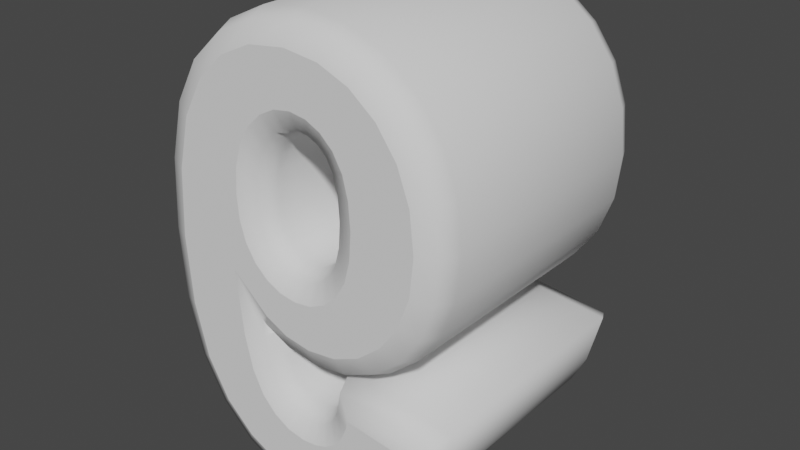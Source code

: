 # Source: 9.blend  (saved by Blender 3.3.6; exported with 4.5.12 LTS)
import bpy
from mathutils import Matrix  # noqa: F401  (used for matrix-valued properties, if any)

bpy.ops.wm.read_factory_settings(use_empty=True)
scene = bpy.context.scene
scene.name = 'Scene'

# ---- collections
col_collection = bpy.data.collections.new('Collection'); scene.collection.children.link(col_collection)

# ---- world
world_world = bpy.data.worlds.new('World'); scene.world = world_world
world_world.use_nodes = True; world_world.node_tree.nodes.clear()
_N = world_world.node_tree.nodes; _L = world_world.node_tree.links
n0 = _N.new('ShaderNodeOutputWorld'); n0.name = 'World Output'; n0.location = (300, 300)
n1 = _N.new('ShaderNodeBackground'); n1.name = 'Background'; n1.location = (10, 300)
n1.inputs[0].default_value = (0.05088, 0.05088, 0.05088, 1.0)
_L.new(n1.outputs[0], n0.inputs[0])
n0.is_active_output = True
world_world.color = (0.05088, 0.05088, 0.05088)
world_world.use_sun_shadow = False
world_world.sun_shadow_jitter_overblur = 0.0

# ---- meshes
me_text_001 = bpy.data.meshes.new('Text.001')
me_text_001.from_pydata([(-0.1095, -0.2121, 0.17), (-0.1289, -0.1899, 0.17), (-0.1433, -0.1609, 0.17), (-0.1499, -0.1352, 0.17), (-0.07771, -0.1272, 0.17), (-0.07584, -0.1365, 0.17), (-0.06903, -0.1526, 0.17), (-0.059, -0.1655, 0.17), (-0.04612, -0.1747, 0.17), (-0.03105, -0.1801, 0.17), (-0.01386, -0.1819, 0.17), (0.007906, -0.1784, 0.17), (0.02755, -0.1678, 0.17), (0.04457, -0.1504, 0.17), (0.05798, -0.1233, 0.17), (0.06725, -0.08382, 0.17), (0.07567, -0.006573, 0.17), (0.03125, -0.04622, 0.17), (0.003842, -0.05894, 0.17), (-0.02745, -0.06321, 0.17), (-0.0622, -0.05853, 0.17), (-0.09355, -0.04451, 0.17), (-0.1218, -0.02093, 0.17), (-0.1441, 0.01029, 0.17), (-0.1574, 0.04735, 0.17), (-0.162, 0.09068, 0.17), (-0.1572, 0.1358, 0.17), (-0.143, 0.1742, 0.17), (-0.1196, 0.2063, 0.17), (-0.0889, 0.2304, 0.17), (-0.05311, 0.2449, 0.17), (-0.01186, 0.2497, 0.17), (0.03302, 0.2436, 0.17), (0.07185, 0.2253, 0.17), (0.1051, 0.1947, 0.17), (0.1307, 0.1496, 0.17), (0.1464, 0.08729, 0.17), (0.1518, 0.007508, 0.17), (0.1462, -0.07379, 0.17), (0.1299, -0.1375, 0.17), (0.1031, -0.1839, 0.17), (0.06813, -0.2155, 0.17), (0.0268, -0.2345, 0.17), (-0.0215, -0.2409, 0.17), (-0.05584, -0.2376, 0.17), (-0.08513, -0.228, 0.17), (0.04318, 0.01224, 0.17), (0.05518, 0.03143, 0.17), (0.06216, 0.0551, 0.17), (0.06441, 0.08286, 0.17), (0.06189, 0.1133, 0.17), (0.05413, 0.1395, 0.17), (0.04092, 0.1611, 0.17), (0.02399, 0.1772, 0.17), (0.004873, 0.1871, 0.17), (-0.0161, 0.1905, 0.17), (-0.03582, 0.1877, 0.17), (-0.05329, 0.1794, 0.17), (-0.06824, 0.1657, 0.17), (-0.07945, 0.1462, 0.17), (-0.08587, 0.1211, 0.17), (-0.08793, 0.09067, 0.17), (-0.08569, 0.0596, 0.17), (-0.07873, 0.03367, 0.17), (-0.06666, 0.01323, 0.17), (-0.05066, -0.001383, 0.17), (-0.03202, -0.01024, 0.17), (-0.01108, -0.01317, 0.17), (0.00924, -0.01034, 0.17), (0.02745, -0.001804, 0.17), (-0.1095, -0.2121, -0.17), (-0.1289, -0.1899, -0.17), (-0.1433, -0.1609, -0.17), (-0.1499, -0.1352, -0.17), (-0.07771, -0.1272, -0.17), (-0.07584, -0.1365, -0.17), (-0.06903, -0.1526, -0.17), (-0.059, -0.1655, -0.17), (-0.04612, -0.1747, -0.17), (-0.03105, -0.1801, -0.17), (-0.01386, -0.1819, -0.17), (0.007906, -0.1784, -0.17), (0.02755, -0.1678, -0.17), (0.04457, -0.1504, -0.17), (0.05798, -0.1233, -0.17), (0.06725, -0.08382, -0.17), (0.07567, -0.006573, -0.17), (0.03125, -0.04622, -0.17), (0.003842, -0.05894, -0.17), (-0.02745, -0.06321, -0.17), (-0.0622, -0.05853, -0.17), (-0.09355, -0.04451, -0.17), (-0.1218, -0.02093, -0.17), (-0.1441, 0.01029, -0.17), (-0.1574, 0.04735, -0.17), (-0.162, 0.09068, -0.17), (-0.1572, 0.1358, -0.17), (-0.143, 0.1742, -0.17), (-0.1196, 0.2063, -0.17), (-0.0889, 0.2304, -0.17), (-0.05311, 0.2449, -0.17), (-0.01186, 0.2497, -0.17), (0.03302, 0.2436, -0.17), (0.07185, 0.2253, -0.17), (0.1051, 0.1947, -0.17), (0.1307, 0.1496, -0.17), (0.1464, 0.08729, -0.17), (0.1518, 0.007508, -0.17), (0.1462, -0.07379, -0.17), (0.1299, -0.1375, -0.17), (0.1031, -0.1839, -0.17), (0.06813, -0.2155, -0.17), (0.0268, -0.2345, -0.17), (-0.0215, -0.2409, -0.17), (-0.05584, -0.2376, -0.17), (-0.08513, -0.228, -0.17), (0.04318, 0.01224, -0.17), (0.05518, 0.03143, -0.17), (0.06216, 0.0551, -0.17), (0.06441, 0.08286, -0.17), (0.06189, 0.1133, -0.17), (0.05413, 0.1395, -0.17), (0.04092, 0.1611, -0.17), (0.02399, 0.1772, -0.17), (0.004873, 0.1871, -0.17), (-0.0161, 0.1905, -0.17), (-0.03582, 0.1877, -0.17), (-0.05329, 0.1794, -0.17), (-0.06824, 0.1657, -0.17), (-0.07945, 0.1462, -0.17), (-0.08587, 0.1211, -0.17), (-0.08793, 0.09067, -0.17), (-0.08569, 0.0596, -0.17), (-0.07873, 0.03367, -0.17), (-0.06666, 0.01323, -0.17), (-0.05066, -0.001383, -0.17), (-0.03202, -0.01024, -0.17), (-0.01108, -0.01317, -0.17), (0.00924, -0.01034, -0.17), (0.02745, -0.001804, -0.17), (-0.1095, -0.2121, -0.17), (-0.1235, -0.2283, -0.1612), (-0.1293, -0.235, -0.14), (-0.1293, -0.235, 0.14), (-0.1235, -0.2283, 0.1612), (-0.1095, -0.2121, 0.17), (-0.1289, -0.1899, -0.17), (-0.1467, -0.2018, -0.1612), (-0.1541, -0.2067, -0.14), (-0.1541, -0.2067, 0.14), (-0.1467, -0.2018, 0.1612), (-0.1289, -0.1899, 0.17), (-0.1433, -0.1609, -0.17), (-0.1633, -0.1684, -0.1612), (-0.1716, -0.1714, -0.14), (-0.1716, -0.1714, 0.14), (-0.1633, -0.1684, 0.1612), (-0.1433, -0.1609, 0.17), (-0.1499, -0.1352, -0.17), (-0.1765, -0.1168, -0.1612), (-0.1875, -0.1091, -0.14), (-0.1875, -0.1091, 0.14), (-0.1765, -0.1168, 0.1612), (-0.1499, -0.1352, 0.17), (-0.07771, -0.1272, -0.17), (-0.06076, -0.104, -0.1612), (-0.05374, -0.09438, -0.14), (-0.05374, -0.09438, 0.14), (-0.06076, -0.104, 0.1612), (-0.07771, -0.1272, 0.17), (-0.07584, -0.1365, -0.17), (-0.05547, -0.1302, -0.1612), (-0.04703, -0.1276, -0.14), (-0.04703, -0.1276, 0.14), (-0.05547, -0.1302, 0.1612), (-0.07584, -0.1365, 0.17), (-0.06903, -0.1526, -0.17), (-0.05057, -0.1418, -0.1612), (-0.04293, -0.1373, -0.14), (-0.04293, -0.1373, 0.14), (-0.05057, -0.1418, 0.1612), (-0.06903, -0.1526, 0.17), (-0.059, -0.1655, -0.17), (-0.04414, -0.15, -0.1612), (-0.03798, -0.1436, -0.14), (-0.03798, -0.1436, 0.14), (-0.04414, -0.15, 0.1612), (-0.059, -0.1655, 0.17), (-0.04612, -0.1747, -0.17), (-0.03616, -0.1558, -0.1612), (-0.03203, -0.1479, -0.14), (-0.03203, -0.1479, 0.14), (-0.03616, -0.1558, 0.1612), (-0.04612, -0.1747, 0.17), (-0.03105, -0.1801, -0.17), (-0.0263, -0.1593, -0.1612), (-0.02433, -0.1507, -0.14), (-0.02433, -0.1507, 0.14), (-0.0263, -0.1593, 0.1612), (-0.03105, -0.1801, 0.17), (-0.01386, -0.1819, -0.17), (-0.01447, -0.1605, -0.1612), (-0.01472, -0.1517, -0.14), (-0.01472, -0.1517, 0.14), (-0.01447, -0.1605, 0.1612), (-0.01386, -0.1819, 0.17), (0.007906, -0.1784, -0.17), (0.0009797, -0.158, -0.1612), (-0.001889, -0.1496, -0.14), (-0.001889, -0.1496, 0.14), (0.0009797, -0.158, 0.1612), (0.007906, -0.1784, 0.17), (0.02755, -0.1678, -0.17), (0.01464, -0.1507, -0.1612), (0.009292, -0.1436, -0.14), (0.009292, -0.1436, 0.14), (0.01464, -0.1507, 0.1612), (0.02755, -0.1678, 0.17), (0.04457, -0.1504, -0.17), (0.02705, -0.138, -0.1612), (0.01979, -0.1328, -0.14), (0.01979, -0.1328, 0.14), (0.02705, -0.138, 0.1612), (0.04457, -0.1504, 0.17), (0.05798, -0.1233, -0.17), (0.03789, -0.116, -0.1612), (0.02956, -0.1131, -0.14), (0.02956, -0.1131, 0.14), (0.03789, -0.116, 0.1612), (0.05798, -0.1233, 0.17), (0.06725, -0.08382, -0.17), (0.0463, -0.08023, -0.1612), (0.03762, -0.07875, -0.14), (0.03762, -0.07875, 0.14), (0.0463, -0.08023, 0.1612), (0.06725, -0.08382, 0.17), (0.07567, -0.006573, -0.17), (0.0486, -0.05917, -0.1612), (0.03738, -0.08096, -0.14), (0.03738, -0.08096, 0.14), (0.0486, -0.05917, 0.1612), (0.07567, -0.006573, 0.17), (0.03125, -0.04622, -0.17), (0.04303, -0.06414, -0.1612), (0.04791, -0.07156, -0.14), (0.04791, -0.07156, 0.14), (0.04303, -0.06414, 0.1612), (0.03125, -0.04622, 0.17), (0.003842, -0.05894, -0.17), (0.009876, -0.07953, -0.1612), (0.01238, -0.08805, -0.14), (0.01238, -0.08805, 0.14), (0.009876, -0.07953, 0.1612), (0.003842, -0.05894, 0.17), (-0.02745, -0.06321, -0.17), (-0.02744, -0.08462, -0.1612), (-0.02743, -0.09349, -0.14), (-0.02743, -0.09349, 0.14), (-0.02744, -0.08462, 0.1612), (-0.02745, -0.06321, 0.17), (-0.0622, -0.05853, -0.17), (-0.06807, -0.07914, -0.1612), (-0.0705, -0.08768, -0.14), (-0.0705, -0.08768, 0.14), (-0.06807, -0.07914, 0.1612), (-0.0622, -0.05853, 0.17), (-0.09355, -0.04451, -0.17), (-0.1049, -0.06268, -0.1612), (-0.1096, -0.0702, -0.14), (-0.1096, -0.0702, 0.14), (-0.1049, -0.06268, 0.1612), (-0.09355, -0.04451, 0.17), (-0.1218, -0.02093, -0.17), (-0.1375, -0.03547, -0.1612), (-0.144, -0.04149, -0.14), (-0.144, -0.04149, 0.14), (-0.1375, -0.03547, 0.1612), (-0.1218, -0.02093, 0.17), (-0.1441, 0.01029, -0.17), (-0.163, 0.0003542, -0.1612), (-0.1709, -0.003762, -0.14), (-0.1709, -0.003762, 0.14), (-0.163, 0.0003542, 0.1612), (-0.1441, 0.01029, 0.17), (-0.1574, 0.04735, -0.17), (-0.1783, 0.04258, -0.1612), (-0.1869, 0.0406, -0.14), (-0.1869, 0.0406, 0.14), (-0.1783, 0.04258, 0.1612), (-0.1574, 0.04735, 0.17), (-0.162, 0.09068, -0.17), (-0.1833, 0.0907, -0.1612), (-0.1921, 0.09071, -0.14), (-0.1921, 0.09071, 0.14), (-0.1833, 0.0907, 0.1612), (-0.162, 0.09068, 0.17), (-0.1572, 0.1358, -0.17), (-0.178, 0.1407, -0.1612), (-0.1866, 0.1427, -0.14), (-0.1866, 0.1427, 0.14), (-0.178, 0.1407, 0.1612), (-0.1572, 0.1358, 0.17), (-0.143, 0.1742, -0.17), (-0.1619, 0.1843, -0.1612), (-0.1697, 0.1885, -0.14), (-0.1697, 0.1885, 0.14), (-0.1619, 0.1843, 0.1612), (-0.143, 0.1742, 0.17), (-0.1196, 0.2063, -0.17), (-0.135, 0.2211, -0.1612), (-0.1414, 0.2273, -0.14), (-0.1414, 0.2273, 0.14), (-0.135, 0.2211, 0.1612), (-0.1196, 0.2063, 0.17), (-0.0889, 0.2304, -0.17), (-0.09965, 0.2489, -0.1612), (-0.1041, 0.2566, -0.14), (-0.1041, 0.2566, 0.14), (-0.09965, 0.2489, 0.1612), (-0.0889, 0.2304, 0.17), (-0.05311, 0.2449, -0.17), (-0.05842, 0.2656, -0.1612), (-0.06062, 0.2742, -0.14), (-0.06062, 0.2742, 0.14), (-0.05842, 0.2656, 0.1612), (-0.05311, 0.2449, 0.17), (-0.01186, 0.2497, -0.17), (-0.01166, 0.2711, -0.1612), (-0.01157, 0.28, -0.14), (-0.01157, 0.28, 0.14), (-0.01166, 0.2711, 0.1612), (-0.01186, 0.2497, 0.17), (0.03302, 0.2436, -0.17), (0.03912, 0.2641, -0.1612), (0.04165, 0.2727, -0.14), (0.04165, 0.2727, 0.14), (0.03912, 0.2641, 0.1612), (0.03302, 0.2436, 0.17), (0.07185, 0.2253, -0.17), (0.08382, 0.2431, -0.1612), (0.08878, 0.2505, -0.14), (0.08878, 0.2505, 0.14), (0.08382, 0.2431, 0.1612), (0.07185, 0.2253, 0.17), (0.1051, 0.1947, -0.17), (0.1219, 0.2081, -0.1612), (0.1289, 0.2136, -0.14), (0.1289, 0.2136, 0.14), (0.1219, 0.2081, 0.1612), (0.1051, 0.1947, 0.17), (0.1307, 0.1496, -0.17), (0.1506, 0.1576, -0.1612), (0.1588, 0.1609, -0.14), (0.1588, 0.1609, 0.14), (0.1506, 0.1576, 0.1612), (0.1307, 0.1496, 0.17), (0.1464, 0.08729, -0.17), (0.1675, 0.09061, -0.1612), (0.1762, 0.09199, -0.14), (0.1762, 0.09199, 0.14), (0.1675, 0.09061, 0.1612), (0.1464, 0.08729, 0.17), (0.1518, 0.007508, -0.17), (0.173, 0.007492, -0.1612), (0.1818, 0.007486, -0.14), (0.1818, 0.007486, 0.14), (0.173, 0.007492, 0.1612), (0.1518, 0.007508, 0.17), (0.1462, -0.07379, -0.17), (0.1673, -0.07718, -0.1612), (0.176, -0.07858, -0.14), (0.176, -0.07858, 0.14), (0.1673, -0.07718, 0.1612), (0.1462, -0.07379, 0.17), (0.1299, -0.1375, -0.17), (0.1497, -0.1456, -0.1612), (0.1579, -0.1489, -0.14), (0.1579, -0.1489, 0.14), (0.1497, -0.1456, 0.1612), (0.1299, -0.1375, 0.17), (0.1031, -0.1839, -0.17), (0.1198, -0.1974, -0.1612), (0.1267, -0.203, -0.14), (0.1267, -0.203, 0.14), (0.1198, -0.1974, 0.1612), (0.1031, -0.1839, 0.17), (0.06813, -0.2155, -0.17), (0.07994, -0.2334, -0.1612), (0.08484, -0.2409, -0.14), (0.08484, -0.2409, 0.14), (0.07994, -0.2334, 0.1612), (0.06813, -0.2155, 0.17), (0.0268, -0.2345, -0.17), (0.03275, -0.2551, -0.1612), (0.03521, -0.2636, -0.14), (0.03521, -0.2636, 0.14), (0.03275, -0.2551, 0.1612), (0.0268, -0.2345, 0.17), (-0.0215, -0.2409, -0.17), (-0.0211, -0.2622, -0.1612), (-0.02093, -0.2711, -0.14), (-0.02093, -0.2711, 0.14), (-0.0211, -0.2622, 0.1612), (-0.0215, -0.2409, 0.17), (-0.05584, -0.2376, -0.17), (-0.06021, -0.2585, -0.1612), (-0.06202, -0.2672, -0.14), (-0.06202, -0.2672, 0.14), (-0.06021, -0.2585, 0.1612), (-0.05584, -0.2376, 0.17), (-0.08513, -0.228, -0.17), (-0.09439, -0.2473, -0.1612), (-0.09823, -0.2553, -0.14), (-0.09823, -0.2553, 0.14), (-0.09439, -0.2473, 0.1612), (-0.08513, -0.228, 0.17), (0.04318, 0.01224, -0.17), (0.0268, 0.02605, -0.1612), (0.02001, 0.03177, -0.14), (0.02001, 0.03177, 0.14), (0.0268, 0.02605, 0.1612), (0.04318, 0.01224, 0.17), (0.05518, 0.03143, -0.17), (0.03565, 0.04022, -0.1612), (0.02756, 0.04386, -0.14), (0.02756, 0.04386, 0.14), (0.03565, 0.04022, 0.1612), (0.05518, 0.03143, 0.17), (0.06216, 0.0551, -0.17), (0.0412, 0.059, -0.1612), (0.03251, 0.06062, -0.14), (0.03251, 0.06062, 0.14), (0.0412, 0.059, 0.1612), (0.06216, 0.0551, 0.17), (0.06441, 0.08286, -0.17), (0.04313, 0.08284, -0.1612), (0.03431, 0.08283, -0.14), (0.03431, 0.08283, 0.14), (0.04313, 0.08284, 0.1612), (0.06441, 0.08286, 0.17), (0.06189, 0.1133, -0.17), (0.04093, 0.1094, -0.1612), (0.03225, 0.1077, -0.14), (0.03225, 0.1077, 0.14), (0.04093, 0.1094, 0.1612), (0.06189, 0.1133, 0.17), (0.05413, 0.1395, -0.17), (0.03458, 0.1308, -0.1612), (0.02648, 0.1272, -0.14), (0.02648, 0.1272, 0.14), (0.03458, 0.1308, 0.1612), (0.05413, 0.1395, 0.17), (0.04092, 0.1611, -0.17), (0.02428, 0.1477, -0.1612), (0.01738, 0.1421, -0.14), (0.01738, 0.1421, 0.14), (0.02428, 0.1477, 0.1612), (0.04092, 0.1611, 0.17), (0.02399, 0.1772, -0.17), (0.01155, 0.1598, -0.1612), (0.0064, 0.1525, -0.14), (0.0064, 0.1525, 0.14), (0.01155, 0.1598, 0.1612), (0.02399, 0.1772, 0.17), (0.004873, 0.1871, -0.17), (-0.001848, 0.1667, -0.1612), (-0.004632, 0.1583, -0.14), (-0.004632, 0.1583, 0.14), (-0.001848, 0.1667, 0.1612), (0.004873, 0.1871, 0.17), (-0.0161, 0.1905, -0.17), (-0.0163, 0.169, -0.1612), (-0.01639, 0.1601, -0.14), (-0.01639, 0.1601, 0.14), (-0.0163, 0.169, 0.1612), (-0.0161, 0.1905, 0.17), (-0.03582, 0.1877, -0.17), (-0.02967, 0.1672, -0.1612), (-0.02712, 0.1586, -0.14), (-0.02712, 0.1586, 0.14), (-0.02967, 0.1672, 0.1612), (-0.03582, 0.1877, 0.17), (-0.05329, 0.1794, -0.17), (-0.0413, 0.1616, -0.1612), (-0.03634, 0.1543, -0.14), (-0.03634, 0.1543, 0.14), (-0.0413, 0.1616, 0.1612), (-0.05329, 0.1794, 0.17), (-0.06824, 0.1657, -0.17), (-0.05149, 0.1523, -0.1612), (-0.04455, 0.1467, -0.14), (-0.04455, 0.1467, 0.14), (-0.05149, 0.1523, 0.1612), (-0.06824, 0.1657, 0.17), (-0.07945, 0.1462, -0.17), (-0.05962, 0.1382, -0.1612), (-0.0514, 0.1348, -0.14), (-0.0514, 0.1348, 0.14), (-0.05962, 0.1382, 0.1612), (-0.07945, 0.1462, 0.17), (-0.08587, 0.1211, -0.17), (-0.06484, 0.1178, -0.1612), (-0.05612, 0.1164, -0.14), (-0.05612, 0.1164, 0.14), (-0.06484, 0.1178, 0.1612), (-0.08587, 0.1211, 0.17), (-0.08793, 0.09067, -0.17), (-0.06667, 0.09072, -0.1612), (-0.05786, 0.09074, -0.14), (-0.05786, 0.09074, 0.14), (-0.06667, 0.09072, 0.1612), (-0.08793, 0.09067, 0.17), (-0.08569, 0.0596, -0.17), (-0.06468, 0.06315, -0.1612), (-0.05597, 0.06462, -0.14), (-0.05597, 0.06462, 0.14), (-0.06468, 0.06315, 0.1612), (-0.08569, 0.0596, 0.17), (-0.07873, 0.03367, -0.17), (-0.05899, 0.04196, -0.1612), (-0.05081, 0.0454, -0.14), (-0.05081, 0.0454, 0.14), (-0.05899, 0.04196, 0.1612), (-0.07873, 0.03367, 0.17), (-0.06666, 0.01323, -0.17), (-0.05001, 0.02675, -0.1612), (-0.04311, 0.03235, -0.14), (-0.04311, 0.03235, 0.14), (-0.05001, 0.02675, 0.1612), (-0.06666, 0.01323, 0.17), (-0.05066, -0.001383, -0.17), (-0.0387, 0.01642, -0.1612), (-0.03374, 0.02379, -0.14), (-0.03374, 0.02379, 0.14), (-0.0387, 0.01642, 0.1612), (-0.05066, -0.001383, 0.17), (-0.03202, -0.01024, -0.17), (-0.02586, 0.01032, -0.1612), (-0.02331, 0.01883, -0.14), (-0.02331, 0.01883, 0.14), (-0.02586, 0.01032, 0.1612), (-0.03202, -0.01024, 0.17), (-0.01108, -0.01317, -0.17), (-0.01108, 0.008253, -0.1612), (-0.01107, 0.01712, -0.14), (-0.01107, 0.01712, 0.14), (-0.01108, 0.008253, 0.1612), (-0.01108, -0.01317, 0.17), (0.00924, -0.01034, -0.17), (0.00314, 0.01023, -0.1612), (0.0006139, 0.01875, -0.14), (0.0006139, 0.01875, 0.14), (0.00314, 0.01023, 0.1612), (0.00924, -0.01034, 0.17), (0.02745, -0.001804, -0.17), (0.01563, 0.01609, -0.1612), (0.01074, 0.0235, -0.14), (0.01074, 0.0235, 0.14), (0.01563, 0.01609, 0.1612), (0.02745, -0.001804, 0.17)], [], [(30, 32, 31), (29, 32, 30), (29, 33, 32), (28, 33, 29), (28, 34, 33), (27, 55, 28), (55, 34, 28), (55, 54, 34), (54, 35, 34), (27, 56, 55), (27, 57, 56), (53, 35, 54), (27, 58, 57), (52, 35, 53), (26, 58, 27), (26, 59, 58), (51, 35, 52), (51, 36, 35), (26, 60, 59), (50, 36, 51), (25, 60, 26), (25, 61, 60), (49, 36, 50), (24, 61, 25), (24, 62, 61), (49, 37, 36), (48, 37, 49), (24, 63, 62), (47, 37, 48), (23, 63, 24), (23, 64, 63), (46, 37, 47), (23, 65, 64), (69, 37, 46), (22, 65, 23), (69, 16, 37), (16, 38, 37), (22, 66, 65), (68, 16, 69), (68, 17, 16), (15, 38, 16), (22, 67, 66), (67, 17, 68), (22, 17, 67), (21, 17, 22), (20, 17, 21), (20, 18, 17), (19, 18, 20), (15, 39, 38), (14, 39, 15), (13, 39, 14), (3, 5, 4), (2, 5, 3), (2, 6, 5), (13, 40, 39), (12, 40, 13), (2, 7, 6), (1, 7, 2), (1, 8, 7), (11, 40, 12), (1, 9, 8), (10, 40, 11), (1, 10, 9), (1, 40, 10), (1, 41, 40), (0, 41, 1), (45, 41, 0), (45, 42, 41), (44, 42, 45), (44, 43, 42), (100, 101, 102), (99, 100, 102), (99, 102, 103), (98, 99, 103), (98, 103, 104), (97, 98, 125), (125, 98, 104), (125, 104, 124), (124, 104, 105), (97, 125, 126), (97, 126, 127), (123, 124, 105), (97, 127, 128), (122, 123, 105), (96, 97, 128), (96, 128, 129), (121, 122, 105), (121, 105, 106), (96, 129, 130), (120, 121, 106), (95, 96, 130), (95, 130, 131), (119, 120, 106), (94, 95, 131), (94, 131, 132), (119, 106, 107), (118, 119, 107), (94, 132, 133), (117, 118, 107), (93, 94, 133), (93, 133, 134), (116, 117, 107), (93, 134, 135), (139, 116, 107), (92, 93, 135), (139, 107, 86), (86, 107, 108), (92, 135, 136), (138, 139, 86), (138, 86, 87), (85, 86, 108), (92, 136, 137), (137, 138, 87), (92, 137, 87), (91, 92, 87), (90, 91, 87), (90, 87, 88), (89, 90, 88), (85, 108, 109), (84, 85, 109), (83, 84, 109), (73, 74, 75), (72, 73, 75), (72, 75, 76), (83, 109, 110), (82, 83, 110), (72, 76, 77), (71, 72, 77), (71, 77, 78), (81, 82, 110), (71, 78, 79), (80, 81, 110), (71, 79, 80), (71, 80, 110), (71, 110, 111), (70, 71, 111), (115, 70, 111), (115, 111, 112), (114, 115, 112), (114, 112, 113), (141, 147, 146, 140), (142, 148, 147, 141), (143, 149, 148, 142), (144, 150, 149, 143), (145, 151, 150, 144), (147, 153, 152, 146), (148, 154, 153, 147), (149, 155, 154, 148), (150, 156, 155, 149), (151, 157, 156, 150), (153, 159, 158, 152), (154, 160, 159, 153), (155, 161, 160, 154), (156, 162, 161, 155), (157, 163, 162, 156), (159, 165, 164, 158), (160, 166, 165, 159), (161, 167, 166, 160), (162, 168, 167, 161), (163, 169, 168, 162), (165, 171, 170, 164), (166, 172, 171, 165), (167, 173, 172, 166), (168, 174, 173, 167), (169, 175, 174, 168), (171, 177, 176, 170), (172, 178, 177, 171), (173, 179, 178, 172), (174, 180, 179, 173), (175, 181, 180, 174), (177, 183, 182, 176), (178, 184, 183, 177), (179, 185, 184, 178), (180, 186, 185, 179), (181, 187, 186, 180), (183, 189, 188, 182), (184, 190, 189, 183), (185, 191, 190, 184), (186, 192, 191, 185), (187, 193, 192, 186), (189, 195, 194, 188), (190, 196, 195, 189), (191, 197, 196, 190), (192, 198, 197, 191), (193, 199, 198, 192), (195, 201, 200, 194), (196, 202, 201, 195), (197, 203, 202, 196), (198, 204, 203, 197), (199, 205, 204, 198), (201, 207, 206, 200), (202, 208, 207, 201), (203, 209, 208, 202), (204, 210, 209, 203), (205, 211, 210, 204), (207, 213, 212, 206), (208, 214, 213, 207), (209, 215, 214, 208), (210, 216, 215, 209), (211, 217, 216, 210), (213, 219, 218, 212), (214, 220, 219, 213), (215, 221, 220, 214), (216, 222, 221, 215), (217, 223, 222, 216), (219, 225, 224, 218), (220, 226, 225, 219), (221, 227, 226, 220), (222, 228, 227, 221), (223, 229, 228, 222), (225, 231, 230, 224), (226, 232, 231, 225), (227, 233, 232, 226), (228, 234, 233, 227), (229, 235, 234, 228), (231, 237, 236, 230), (232, 238, 237, 231), (233, 239, 238, 232), (234, 240, 239, 233), (235, 241, 240, 234), (237, 243, 242, 236), (238, 244, 243, 237), (239, 245, 244, 238), (240, 246, 245, 239), (241, 247, 246, 240), (243, 249, 248, 242), (244, 250, 249, 243), (245, 251, 250, 244), (246, 252, 251, 245), (247, 253, 252, 246), (249, 255, 254, 248), (250, 256, 255, 249), (251, 257, 256, 250), (252, 258, 257, 251), (253, 259, 258, 252), (255, 261, 260, 254), (256, 262, 261, 255), (257, 263, 262, 256), (258, 264, 263, 257), (259, 265, 264, 258), (261, 267, 266, 260), (262, 268, 267, 261), (263, 269, 268, 262), (264, 270, 269, 263), (265, 271, 270, 264), (267, 273, 272, 266), (268, 274, 273, 267), (269, 275, 274, 268), (270, 276, 275, 269), (271, 277, 276, 270), (273, 279, 278, 272), (274, 280, 279, 273), (275, 281, 280, 274), (276, 282, 281, 275), (277, 283, 282, 276), (279, 285, 284, 278), (280, 286, 285, 279), (281, 287, 286, 280), (282, 288, 287, 281), (283, 289, 288, 282), (285, 291, 290, 284), (286, 292, 291, 285), (287, 293, 292, 286), (288, 294, 293, 287), (289, 295, 294, 288), (291, 297, 296, 290), (292, 298, 297, 291), (293, 299, 298, 292), (294, 300, 299, 293), (295, 301, 300, 294), (297, 303, 302, 296), (298, 304, 303, 297), (299, 305, 304, 298), (300, 306, 305, 299), (301, 307, 306, 300), (303, 309, 308, 302), (304, 310, 309, 303), (305, 311, 310, 304), (306, 312, 311, 305), (307, 313, 312, 306), (309, 315, 314, 308), (310, 316, 315, 309), (311, 317, 316, 310), (312, 318, 317, 311), (313, 319, 318, 312), (315, 321, 320, 314), (316, 322, 321, 315), (317, 323, 322, 316), (318, 324, 323, 317), (319, 325, 324, 318), (321, 327, 326, 320), (322, 328, 327, 321), (323, 329, 328, 322), (324, 330, 329, 323), (325, 331, 330, 324), (327, 333, 332, 326), (328, 334, 333, 327), (329, 335, 334, 328), (330, 336, 335, 329), (331, 337, 336, 330), (333, 339, 338, 332), (334, 340, 339, 333), (335, 341, 340, 334), (336, 342, 341, 335), (337, 343, 342, 336), (339, 345, 344, 338), (340, 346, 345, 339), (341, 347, 346, 340), (342, 348, 347, 341), (343, 349, 348, 342), (345, 351, 350, 344), (346, 352, 351, 345), (347, 353, 352, 346), (348, 354, 353, 347), (349, 355, 354, 348), (351, 357, 356, 350), (352, 358, 357, 351), (353, 359, 358, 352), (354, 360, 359, 353), (355, 361, 360, 354), (357, 363, 362, 356), (358, 364, 363, 357), (359, 365, 364, 358), (360, 366, 365, 359), (361, 367, 366, 360), (363, 369, 368, 362), (364, 370, 369, 363), (365, 371, 370, 364), (366, 372, 371, 365), (367, 373, 372, 366), (369, 375, 374, 368), (370, 376, 375, 369), (371, 377, 376, 370), (372, 378, 377, 371), (373, 379, 378, 372), (375, 381, 380, 374), (376, 382, 381, 375), (377, 383, 382, 376), (378, 384, 383, 377), (379, 385, 384, 378), (381, 387, 386, 380), (382, 388, 387, 381), (383, 389, 388, 382), (384, 390, 389, 383), (385, 391, 390, 384), (387, 393, 392, 386), (388, 394, 393, 387), (389, 395, 394, 388), (390, 396, 395, 389), (391, 397, 396, 390), (393, 399, 398, 392), (394, 400, 399, 393), (395, 401, 400, 394), (396, 402, 401, 395), (397, 403, 402, 396), (399, 405, 404, 398), (400, 406, 405, 399), (401, 407, 406, 400), (402, 408, 407, 401), (403, 409, 408, 402), (405, 411, 410, 404), (406, 412, 411, 405), (407, 413, 412, 406), (408, 414, 413, 407), (409, 415, 414, 408), (411, 141, 140, 410), (412, 142, 141, 411), (413, 143, 142, 412), (414, 144, 143, 413), (415, 145, 144, 414), (417, 423, 422, 416), (418, 424, 423, 417), (419, 425, 424, 418), (420, 426, 425, 419), (421, 427, 426, 420), (423, 429, 428, 422), (424, 430, 429, 423), (425, 431, 430, 424), (426, 432, 431, 425), (427, 433, 432, 426), (429, 435, 434, 428), (430, 436, 435, 429), (431, 437, 436, 430), (432, 438, 437, 431), (433, 439, 438, 432), (435, 441, 440, 434), (436, 442, 441, 435), (437, 443, 442, 436), (438, 444, 443, 437), (439, 445, 444, 438), (441, 447, 446, 440), (442, 448, 447, 441), (443, 449, 448, 442), (444, 450, 449, 443), (445, 451, 450, 444), (447, 453, 452, 446), (448, 454, 453, 447), (449, 455, 454, 448), (450, 456, 455, 449), (451, 457, 456, 450), (453, 459, 458, 452), (454, 460, 459, 453), (455, 461, 460, 454), (456, 462, 461, 455), (457, 463, 462, 456), (459, 465, 464, 458), (460, 466, 465, 459), (461, 467, 466, 460), (462, 468, 467, 461), (463, 469, 468, 462), (465, 471, 470, 464), (466, 472, 471, 465), (467, 473, 472, 466), (468, 474, 473, 467), (469, 475, 474, 468), (471, 477, 476, 470), (472, 478, 477, 471), (473, 479, 478, 472), (474, 480, 479, 473), (475, 481, 480, 474), (477, 483, 482, 476), (478, 484, 483, 477), (479, 485, 484, 478), (480, 486, 485, 479), (481, 487, 486, 480), (483, 489, 488, 482), (484, 490, 489, 483), (485, 491, 490, 484), (486, 492, 491, 485), (487, 493, 492, 486), (489, 495, 494, 488), (490, 496, 495, 489), (491, 497, 496, 490), (492, 498, 497, 491), (493, 499, 498, 492), (495, 501, 500, 494), (496, 502, 501, 495), (497, 503, 502, 496), (498, 504, 503, 497), (499, 505, 504, 498), (501, 507, 506, 500), (502, 508, 507, 501), (503, 509, 508, 502), (504, 510, 509, 503), (505, 511, 510, 504), (507, 513, 512, 506), (508, 514, 513, 507), (509, 515, 514, 508), (510, 516, 515, 509), (511, 517, 516, 510), (513, 519, 518, 512), (514, 520, 519, 513), (515, 521, 520, 514), (516, 522, 521, 515), (517, 523, 522, 516), (519, 525, 524, 518), (520, 526, 525, 519), (521, 527, 526, 520), (522, 528, 527, 521), (523, 529, 528, 522), (525, 531, 530, 524), (526, 532, 531, 525), (527, 533, 532, 526), (528, 534, 533, 527), (529, 535, 534, 528), (531, 537, 536, 530), (532, 538, 537, 531), (533, 539, 538, 532), (534, 540, 539, 533), (535, 541, 540, 534), (537, 543, 542, 536), (538, 544, 543, 537), (539, 545, 544, 538), (540, 546, 545, 539), (541, 547, 546, 540), (543, 549, 548, 542), (544, 550, 549, 543), (545, 551, 550, 544), (546, 552, 551, 545), (547, 553, 552, 546), (549, 555, 554, 548), (550, 556, 555, 549), (551, 557, 556, 550), (552, 558, 557, 551), (553, 559, 558, 552), (555, 417, 416, 554), (556, 418, 417, 555), (557, 419, 418, 556), (558, 420, 419, 557), (559, 421, 420, 558)])
me_text_001.polygons.foreach_set('use_smooth', [0, 0, 0, 0, 0, 0, 0, 0, 0, 0, 0, 0, 0, 0, 0, 0, 0, 0, 0, 0, 0, 0, 0, 0, 0, 0, 0, 0, 0, 0, 0, 0, 0, 0, 0, 0, 0, 0, 0, 0, 0, 0, 0, 0, 0, 0, 0, 0, 0, 0, 0, 0, 0, 0, 0, 0, 0, 0, 0, 0, 0, 0, 0, 0, 0, 0, 0, 0, 0, 0, 0, 0, 0, 0, 0, 0, 0, 0, 0, 0, 0, 0, 0, 0, 0, 0, 0, 0, 0, 0, 0, 0, 0, 0, 0, 0, 0, 0, 0, 0, 0, 0, 0, 0, 0, 0, 0, 0, 0, 0, 0, 0, 0, 0, 0, 0, 0, 0, 0, 0, 0, 0, 0, 0, 0, 0, 0, 0, 0, 0, 0, 0, 0, 0, 0, 0, 0, 0, 0, 0, 1, 1, 1, 1, 1, 1, 1, 1, 1, 1, 1, 1, 1, 1, 1, 1, 1, 1, 1, 1, 1, 1, 1, 1, 1, 1, 1, 1, 1, 1, 1, 1, 1, 1, 1, 1, 1, 1, 1, 1, 1, 1, 1, 1, 1, 1, 1, 1, 1, 1, 1, 1, 1, 1, 1, 1, 1, 1, 1, 1, 1, 1, 1, 1, 1, 1, 1, 1, 1, 1, 1, 1, 1, 1, 1, 1, 1, 1, 1, 1, 1, 1, 1, 1, 1, 1, 1, 1, 1, 1, 1, 1, 1, 1, 1, 1, 1, 1, 1, 1, 1, 1, 1, 1, 1, 1, 1, 1, 1, 1, 1, 1, 1, 1, 1, 1, 1, 1, 1, 1, 1, 1, 1, 1, 1, 1, 1, 1, 1, 1, 1, 1, 1, 1, 1, 1, 1, 1, 1, 1, 1, 1, 1, 1, 1, 1, 1, 1, 1, 1, 1, 1, 1, 1, 1, 1, 1, 1, 1, 1, 1, 1, 1, 1, 1, 1, 1, 1, 1, 1, 1, 1, 1, 1, 1, 1, 1, 1, 1, 1, 1, 1, 1, 1, 1, 1, 1, 1, 1, 1, 1, 1, 1, 1, 1, 1, 1, 1, 1, 1, 1, 1, 1, 1, 1, 1, 1, 1, 1, 1, 1, 1, 1, 1, 1, 1, 1, 1, 1, 1, 1, 1, 1, 1, 1, 1, 1, 1, 1, 1, 1, 1, 1, 1, 1, 1, 1, 1, 1, 1, 1, 1, 1, 1, 1, 1, 1, 1, 1, 1, 1, 1, 1, 1, 1, 1, 1, 1, 1, 1, 1, 1, 1, 1, 1, 1, 1, 1, 1, 1, 1, 1, 1, 1, 1, 1, 1, 1, 1, 1, 1, 1, 1, 1, 1, 1, 1, 1, 1, 1, 1, 1, 1, 1, 1, 1, 1, 1, 1, 1, 1, 1, 1, 1, 1, 1, 1, 1, 1, 1, 1, 1, 1, 1, 1, 1, 1, 1, 1, 1, 1, 1, 1, 1, 1, 1, 1, 1, 1, 1, 1, 1, 1, 1, 1, 1, 1, 1, 1, 1, 1, 1, 1, 1, 1, 1, 1, 1, 1, 1])
_uv = me_text_001.uv_layers.new(name='UVMap')
_uv.uv.foreach_set('vector', [0.4348, 0.0, 0.4638, 0.0, 0.4493, 0.0, 0.4203, 0.0, 0.4638, 0.0, 0.4348, 0.0, 0.4203, 0.0, 0.4783, 0.0, 0.4638, 0.0, 0.4058, 0.0, 0.4783, 0.0, 0.4203, 0.0, 0.4058, 0.0, 0.4928, 0.0, 0.4783, 0.0, 0.3913, 0.0, 0.7971, 0.0, 0.4058, 0.0, 0.7971, 0.0, 0.4928, 0.0, 0.4058, 0.0, 0.7971, 0.0, 0.7826, 0.0, 0.4928, 0.0, 0.7826, 0.0, 0.5072, 0.0, 0.4928, 0.0, 0.3913, 0.0, 0.8116, 0.0, 0.7971, 0.0, 0.3913, 0.0, 0.8261, 0.0, 0.8116, 0.0, 0.7681, 0.0, 0.5072, 0.0, 0.7826, 0.0, 0.3913, 0.0, 0.8406, 0.0, 0.8261, 0.0, 0.7536, 0.0, 0.5072, 0.0, 0.7681, 0.0, 0.3768, 0.0, 0.8406, 0.0, 0.3913, 0.0, 0.3768, 0.0, 0.8551, 0.0, 0.8406, 0.0, 0.7391, 0.0, 0.5072, 0.0, 0.7536, 0.0, 0.7391, 0.0, 0.5217, 0.0, 0.5072, 0.0, 0.3768, 0.0, 0.8696, 0.0, 0.8551, 0.0, 0.7246, 0.0, 0.5217, 0.0, 0.7391, 0.0, 0.3623, 0.0, 0.8696, 0.0, 0.3768, 0.0, 0.3623, 0.0, 0.8841, 0.0, 0.8696, 0.0, 0.7101, 0.0, 0.5217, 0.0, 0.7246, 0.0, 0.3478, 0.0, 0.8841, 0.0, 0.3623, 0.0, 0.3478, 0.0, 0.8986, 0.0, 0.8841, 0.0, 0.7101, 0.0, 0.5362, 0.0, 0.5217, 0.0, 0.6957, 0.0, 0.5362, 0.0, 0.7101, 0.0, 0.3478, 0.0, 0.913, 0.0, 0.8986, 0.0, 0.6812, 0.0, 0.5362, 0.0, 0.6957, 0.0, 0.3333, 0.0, 0.913, 0.0, 0.3478, 0.0, 0.3333, 0.0, 0.9275, 0.0, 0.913, 0.0, 0.6667, 0.0, 0.5362, 0.0, 0.6812, 0.0, 0.3333, 0.0, 0.942, 0.0, 0.9275, 0.0, 1.0, 0.0, 0.5362, 0.0, 0.6667, 0.0, 0.3188, 0.0, 0.942, 0.0, 0.3333, 0.0, 1.0, 0.0, 0.2319, 0.0, 0.5362, 0.0, 0.2319, 0.0, 0.5507, 0.0, 0.5362, 0.0, 0.3188, 0.0, 0.9565, 0.0, 0.942, 0.0, 0.9855, 0.0, 0.2319, 0.0, 1.0, 0.0, 0.9855, 0.0, 0.2464, 0.0, 0.2319, 0.0, 0.2174, 0.0, 0.5507, 0.0, 0.2319, 0.0, 0.3188, 0.0, 0.971, 0.0, 0.9565, 0.0, 0.971, 0.0, 0.2464, 0.0, 0.9855, 0.0, 0.3188, 0.0, 0.2464, 0.0, 0.971, 0.0, 0.3043, 0.0, 0.2464, 0.0, 0.3188, 0.0, 0.2899, 0.0, 0.2464, 0.0, 0.3043, 0.0, 0.2899, 0.0, 0.2609, 0.0, 0.2464, 0.0, 0.2754, 0.0, 0.2609, 0.0, 0.2899, 0.0, 0.2174, 0.0, 0.5652, 0.0, 0.5507, 0.0, 0.2029, 0.0, 0.5652, 0.0, 0.2174, 0.0, 0.1884, 0.0, 0.5652, 0.0, 0.2029, 0.0, 0.04348, 0.0, 0.07246, 0.0, 0.05797, 0.0, 0.02899, 0.0, 0.07246, 0.0, 0.04348, 0.0, 0.02899, 0.0, 0.08696, 0.0, 0.07246, 0.0, 0.1884, 0.0, 0.5797, 0.0, 0.5652, 0.0, 0.1739, 0.0, 0.5797, 0.0, 0.1884, 0.0, 0.02899, 0.0, 0.1014, 0.0, 0.08696, 0.0, 0.01449, 0.0, 0.1014, 0.0, 0.02899, 0.0, 0.01449, 0.0, 0.1159, 0.0, 0.1014, 0.0, 0.1594, 0.0, 0.5797, 0.0, 0.1739, 0.0, 0.01449, 0.0, 0.1304, 0.0, 0.1159, 0.0, 0.1449, 0.0, 0.5797, 0.0, 0.1594, 0.0, 0.01449, 0.0, 0.1449, 0.0, 0.1304, 0.0, 0.01449, 0.0, 0.5797, 0.0, 0.1449, 0.0, 0.01449, 0.0, 0.5942, 0.0, 0.5797, 0.0, 0.0, 0.0, 0.5942, 0.0, 0.01449, 0.0, 0.6522, 0.0, 0.5942, 0.0, 0.0, 0.0, 0.6522, 0.0, 0.6087, 0.0, 0.5942, 0.0, 0.6377, 0.0, 0.6087, 0.0, 0.6522, 0.0, 0.6377, 0.0, 0.6232, 0.0, 0.6087, 0.0, 0.4348, 0.0, 0.4493, 0.0, 0.4638, 0.0, 0.4203, 0.0, 0.4348, 0.0, 0.4638, 0.0, 0.4203, 0.0, 0.4638, 0.0, 0.4783, 0.0, 0.4058, 0.0, 0.4203, 0.0, 0.4783, 0.0, 0.4058, 0.0, 0.4783, 0.0, 0.4928, 0.0, 0.3913, 0.0, 0.4058, 0.0, 0.7971, 0.0, 0.7971, 0.0, 0.4058, 0.0, 0.4928, 0.0, 0.7971, 0.0, 0.4928, 0.0, 0.7826, 0.0, 0.7826, 0.0, 0.4928, 0.0, 0.5072, 0.0, 0.3913, 0.0, 0.7971, 0.0, 0.8116, 0.0, 0.3913, 0.0, 0.8116, 0.0, 0.8261, 0.0, 0.7681, 0.0, 0.7826, 0.0, 0.5072, 0.0, 0.3913, 0.0, 0.8261, 0.0, 0.8406, 0.0, 0.7536, 0.0, 0.7681, 0.0, 0.5072, 0.0, 0.3768, 0.0, 0.3913, 0.0, 0.8406, 0.0, 0.3768, 0.0, 0.8406, 0.0, 0.8551, 0.0, 0.7391, 0.0, 0.7536, 0.0, 0.5072, 0.0, 0.7391, 0.0, 0.5072, 0.0, 0.5217, 0.0, 0.3768, 0.0, 0.8551, 0.0, 0.8696, 0.0, 0.7246, 0.0, 0.7391, 0.0, 0.5217, 0.0, 0.3623, 0.0, 0.3768, 0.0, 0.8696, 0.0, 0.3623, 0.0, 0.8696, 0.0, 0.8841, 0.0, 0.7101, 0.0, 0.7246, 0.0, 0.5217, 0.0, 0.3478, 0.0, 0.3623, 0.0, 0.8841, 0.0, 0.3478, 0.0, 0.8841, 0.0, 0.8986, 0.0, 0.7101, 0.0, 0.5217, 0.0, 0.5362, 0.0, 0.6957, 0.0, 0.7101, 0.0, 0.5362, 0.0, 0.3478, 0.0, 0.8986, 0.0, 0.913, 0.0, 0.6812, 0.0, 0.6957, 0.0, 0.5362, 0.0, 0.3333, 0.0, 0.3478, 0.0, 0.913, 0.0, 0.3333, 0.0, 0.913, 0.0, 0.9275, 0.0, 0.6667, 0.0, 0.6812, 0.0, 0.5362, 0.0, 0.3333, 0.0, 0.9275, 0.0, 0.942, 0.0, 1.0, 0.0, 0.6667, 0.0, 0.5362, 0.0, 0.3188, 0.0, 0.3333, 0.0, 0.942, 0.0, 1.0, 0.0, 0.5362, 0.0, 0.2319, 0.0, 0.2319, 0.0, 0.5362, 0.0, 0.5507, 0.0, 0.3188, 0.0, 0.942, 0.0, 0.9565, 0.0, 0.9855, 0.0, 1.0, 0.0, 0.2319, 0.0, 0.9855, 0.0, 0.2319, 0.0, 0.2464, 0.0, 0.2174, 0.0, 0.2319, 0.0, 0.5507, 0.0, 0.3188, 0.0, 0.9565, 0.0, 0.971, 0.0, 0.971, 0.0, 0.9855, 0.0, 0.2464, 0.0, 0.3188, 0.0, 0.971, 0.0, 0.2464, 0.0, 0.3043, 0.0, 0.3188, 0.0, 0.2464, 0.0, 0.2899, 0.0, 0.3043, 0.0, 0.2464, 0.0, 0.2899, 0.0, 0.2464, 0.0, 0.2609, 0.0, 0.2754, 0.0, 0.2899, 0.0, 0.2609, 0.0, 0.2174, 0.0, 0.5507, 0.0, 0.5652, 0.0, 0.2029, 0.0, 0.2174, 0.0, 0.5652, 0.0, 0.1884, 0.0, 0.2029, 0.0, 0.5652, 0.0, 0.04348, 0.0, 0.05797, 0.0, 0.07246, 0.0, 0.02899, 0.0, 0.04348, 0.0, 0.07246, 0.0, 0.02899, 0.0, 0.07246, 0.0, 0.08696, 0.0, 0.1884, 0.0, 0.5652, 0.0, 0.5797, 0.0, 0.1739, 0.0, 0.1884, 0.0, 0.5797, 0.0, 0.02899, 0.0, 0.08696, 0.0, 0.1014, 0.0, 0.01449, 0.0, 0.02899, 0.0, 0.1014, 0.0, 0.01449, 0.0, 0.1014, 0.0, 0.1159, 0.0, 0.1594, 0.0, 0.1739, 0.0, 0.5797, 0.0, 0.01449, 0.0, 0.1159, 0.0, 0.1304, 0.0, 0.1449, 0.0, 0.1594, 0.0, 0.5797, 0.0, 0.01449, 0.0, 0.1304, 0.0, 0.1449, 0.0, 0.01449, 0.0, 0.1449, 0.0, 0.5797, 0.0, 0.01449, 0.0, 0.5797, 0.0, 0.5942, 0.0, 0.0, 0.0, 0.01449, 0.0, 0.5942, 0.0, 0.6522, 0.0, 0.0, 0.0, 0.5942, 0.0, 0.6522, 0.0, 0.5942, 0.0, 0.6087, 0.0, 0.6377, 0.0, 0.6522, 0.0, 0.6087, 0.0, 0.6377, 0.0, 0.6087, 0.0, 0.6232, 0.0, 0.0, 0.2, 0.02174, 0.2, 0.02174, 0.0, 0.0, 0.0, 0.0, 0.4, 0.02174, 0.4, 0.02174, 0.2, 0.0, 0.2, 0.0, 0.6, 0.02174, 0.6, 0.02174, 0.4, 0.0, 0.4, 0.0, 0.8, 0.02174, 0.8, 0.02174, 0.6, 0.0, 0.6, 0.0, 1.0, 0.02174, 1.0, 0.02174, 0.8, 0.0, 0.8, 0.02174, 0.2, 0.04348, 0.2, 0.04348, 0.0, 0.02174, 0.0, 0.02174, 0.4, 0.04348, 0.4, 0.04348, 0.2, 0.02174, 0.2, 0.02174, 0.6, 0.04348, 0.6, 0.04348, 0.4, 0.02174, 0.4, 0.02174, 0.8, 0.04348, 0.8, 0.04348, 0.6, 0.02174, 0.6, 0.02174, 1.0, 0.04348, 1.0, 0.04348, 0.8, 0.02174, 0.8, 0.04348, 0.2, 0.06522, 0.2, 0.06522, 0.0, 0.04348, 0.0, 0.04348, 0.4, 0.06522, 0.4, 0.06522, 0.2, 0.04348, 0.2, 0.04348, 0.6, 0.06522, 0.6, 0.06522, 0.4, 0.04348, 0.4, 0.04348, 0.8, 0.06522, 0.8, 0.06522, 0.6, 0.04348, 0.6, 0.04348, 1.0, 0.06522, 1.0, 0.06522, 0.8, 0.04348, 0.8, 0.06522, 0.2, 0.08696, 0.2, 0.08696, 0.0, 0.06522, 0.0, 0.06522, 0.4, 0.08696, 0.4, 0.08696, 0.2, 0.06522, 0.2, 0.06522, 0.6, 0.08696, 0.6, 0.08696, 0.4, 0.06522, 0.4, 0.06522, 0.8, 0.08696, 0.8, 0.08696, 0.6, 0.06522, 0.6, 0.06522, 1.0, 0.08696, 1.0, 0.08696, 0.8, 0.06522, 0.8, 0.08696, 0.2, 0.1087, 0.2, 0.1087, 0.0, 0.08696, 0.0, 0.08696, 0.4, 0.1087, 0.4, 0.1087, 0.2, 0.08696, 0.2, 0.08696, 0.6, 0.1087, 0.6, 0.1087, 0.4, 0.08696, 0.4, 0.08696, 0.8, 0.1087, 0.8, 0.1087, 0.6, 0.08696, 0.6, 0.08696, 1.0, 0.1087, 1.0, 0.1087, 0.8, 0.08696, 0.8, 0.1087, 0.2, 0.1304, 0.2, 0.1304, 0.0, 0.1087, 0.0, 0.1087, 0.4, 0.1304, 0.4, 0.1304, 0.2, 0.1087, 0.2, 0.1087, 0.6, 0.1304, 0.6, 0.1304, 0.4, 0.1087, 0.4, 0.1087, 0.8, 0.1304, 0.8, 0.1304, 0.6, 0.1087, 0.6, 0.1087, 1.0, 0.1304, 1.0, 0.1304, 0.8, 0.1087, 0.8, 0.1304, 0.2, 0.1522, 0.2, 0.1522, 0.0, 0.1304, 0.0, 0.1304, 0.4, 0.1522, 0.4, 0.1522, 0.2, 0.1304, 0.2, 0.1304, 0.6, 0.1522, 0.6, 0.1522, 0.4, 0.1304, 0.4, 0.1304, 0.8, 0.1522, 0.8, 0.1522, 0.6, 0.1304, 0.6, 0.1304, 1.0, 0.1522, 1.0, 0.1522, 0.8, 0.1304, 0.8, 0.1522, 0.2, 0.1739, 0.2, 0.1739, 0.0, 0.1522, 0.0, 0.1522, 0.4, 0.1739, 0.4, 0.1739, 0.2, 0.1522, 0.2, 0.1522, 0.6, 0.1739, 0.6, 0.1739, 0.4, 0.1522, 0.4, 0.1522, 0.8, 0.1739, 0.8, 0.1739, 0.6, 0.1522, 0.6, 0.1522, 1.0, 0.1739, 1.0, 0.1739, 0.8, 0.1522, 0.8, 0.1739, 0.2, 0.1957, 0.2, 0.1957, 0.0, 0.1739, 0.0, 0.1739, 0.4, 0.1957, 0.4, 0.1957, 0.2, 0.1739, 0.2, 0.1739, 0.6, 0.1957, 0.6, 0.1957, 0.4, 0.1739, 0.4, 0.1739, 0.8, 0.1957, 0.8, 0.1957, 0.6, 0.1739, 0.6, 0.1739, 1.0, 0.1957, 1.0, 0.1957, 0.8, 0.1739, 0.8, 0.1957, 0.2, 0.2174, 0.2, 0.2174, 0.0, 0.1957, 0.0, 0.1957, 0.4, 0.2174, 0.4, 0.2174, 0.2, 0.1957, 0.2, 0.1957, 0.6, 0.2174, 0.6, 0.2174, 0.4, 0.1957, 0.4, 0.1957, 0.8, 0.2174, 0.8, 0.2174, 0.6, 0.1957, 0.6, 0.1957, 1.0, 0.2174, 1.0, 0.2174, 0.8, 0.1957, 0.8, 0.2174, 0.2, 0.2391, 0.2, 0.2391, 0.0, 0.2174, 0.0, 0.2174, 0.4, 0.2391, 0.4, 0.2391, 0.2, 0.2174, 0.2, 0.2174, 0.6, 0.2391, 0.6, 0.2391, 0.4, 0.2174, 0.4, 0.2174, 0.8, 0.2391, 0.8, 0.2391, 0.6, 0.2174, 0.6, 0.2174, 1.0, 0.2391, 1.0, 0.2391, 0.8, 0.2174, 0.8, 0.2391, 0.2, 0.2609, 0.2, 0.2609, 0.0, 0.2391, 0.0, 0.2391, 0.4, 0.2609, 0.4, 0.2609, 0.2, 0.2391, 0.2, 0.2391, 0.6, 0.2609, 0.6, 0.2609, 0.4, 0.2391, 0.4, 0.2391, 0.8, 0.2609, 0.8, 0.2609, 0.6, 0.2391, 0.6, 0.2391, 1.0, 0.2609, 1.0, 0.2609, 0.8, 0.2391, 0.8, 0.2609, 0.2, 0.2826, 0.2, 0.2826, 0.0, 0.2609, 0.0, 0.2609, 0.4, 0.2826, 0.4, 0.2826, 0.2, 0.2609, 0.2, 0.2609, 0.6, 0.2826, 0.6, 0.2826, 0.4, 0.2609, 0.4, 0.2609, 0.8, 0.2826, 0.8, 0.2826, 0.6, 0.2609, 0.6, 0.2609, 1.0, 0.2826, 1.0, 0.2826, 0.8, 0.2609, 0.8, 0.2826, 0.2, 0.3043, 0.2, 0.3043, 0.0, 0.2826, 0.0, 0.2826, 0.4, 0.3043, 0.4, 0.3043, 0.2, 0.2826, 0.2, 0.2826, 0.6, 0.3043, 0.6, 0.3043, 0.4, 0.2826, 0.4, 0.2826, 0.8, 0.3043, 0.8, 0.3043, 0.6, 0.2826, 0.6, 0.2826, 1.0, 0.3043, 1.0, 0.3043, 0.8, 0.2826, 0.8, 0.3043, 0.2, 0.3261, 0.2, 0.3261, 0.0, 0.3043, 0.0, 0.3043, 0.4, 0.3261, 0.4, 0.3261, 0.2, 0.3043, 0.2, 0.3043, 0.6, 0.3261, 0.6, 0.3261, 0.4, 0.3043, 0.4, 0.3043, 0.8, 0.3261, 0.8, 0.3261, 0.6, 0.3043, 0.6, 0.3043, 1.0, 0.3261, 1.0, 0.3261, 0.8, 0.3043, 0.8, 0.3261, 0.2, 0.3478, 0.2, 0.3478, 0.0, 0.3261, 0.0, 0.3261, 0.4, 0.3478, 0.4, 0.3478, 0.2, 0.3261, 0.2, 0.3261, 0.6, 0.3478, 0.6, 0.3478, 0.4, 0.3261, 0.4, 0.3261, 0.8, 0.3478, 0.8, 0.3478, 0.6, 0.3261, 0.6, 0.3261, 1.0, 0.3478, 1.0, 0.3478, 0.8, 0.3261, 0.8, 0.3478, 0.2, 0.3696, 0.2, 0.3696, 0.0, 0.3478, 0.0, 0.3478, 0.4, 0.3696, 0.4, 0.3696, 0.2, 0.3478, 0.2, 0.3478, 0.6, 0.3696, 0.6, 0.3696, 0.4, 0.3478, 0.4, 0.3478, 0.8, 0.3696, 0.8, 0.3696, 0.6, 0.3478, 0.6, 0.3478, 1.0, 0.3696, 1.0, 0.3696, 0.8, 0.3478, 0.8, 0.3696, 0.2, 0.3913, 0.2, 0.3913, 0.0, 0.3696, 0.0, 0.3696, 0.4, 0.3913, 0.4, 0.3913, 0.2, 0.3696, 0.2, 0.3696, 0.6, 0.3913, 0.6, 0.3913, 0.4, 0.3696, 0.4, 0.3696, 0.8, 0.3913, 0.8, 0.3913, 0.6, 0.3696, 0.6, 0.3696, 1.0, 0.3913, 1.0, 0.3913, 0.8, 0.3696, 0.8, 0.3913, 0.2, 0.413, 0.2, 0.413, 0.0, 0.3913, 0.0, 0.3913, 0.4, 0.413, 0.4, 0.413, 0.2, 0.3913, 0.2, 0.3913, 0.6, 0.413, 0.6, 0.413, 0.4, 0.3913, 0.4, 0.3913, 0.8, 0.413, 0.8, 0.413, 0.6, 0.3913, 0.6, 0.3913, 1.0, 0.413, 1.0, 0.413, 0.8, 0.3913, 0.8, 0.413, 0.2, 0.4348, 0.2, 0.4348, 0.0, 0.413, 0.0, 0.413, 0.4, 0.4348, 0.4, 0.4348, 0.2, 0.413, 0.2, 0.413, 0.6, 0.4348, 0.6, 0.4348, 0.4, 0.413, 0.4, 0.413, 0.8, 0.4348, 0.8, 0.4348, 0.6, 0.413, 0.6, 0.413, 1.0, 0.4348, 1.0, 0.4348, 0.8, 0.413, 0.8, 0.4348, 0.2, 0.4565, 0.2, 0.4565, 0.0, 0.4348, 0.0, 0.4348, 0.4, 0.4565, 0.4, 0.4565, 0.2, 0.4348, 0.2, 0.4348, 0.6, 0.4565, 0.6, 0.4565, 0.4, 0.4348, 0.4, 0.4348, 0.8, 0.4565, 0.8, 0.4565, 0.6, 0.4348, 0.6, 0.4348, 1.0, 0.4565, 1.0, 0.4565, 0.8, 0.4348, 0.8, 0.4565, 0.2, 0.4783, 0.2, 0.4783, 0.0, 0.4565, 0.0, 0.4565, 0.4, 0.4783, 0.4, 0.4783, 0.2, 0.4565, 0.2, 0.4565, 0.6, 0.4783, 0.6, 0.4783, 0.4, 0.4565, 0.4, 0.4565, 0.8, 0.4783, 0.8, 0.4783, 0.6, 0.4565, 0.6, 0.4565, 1.0, 0.4783, 1.0, 0.4783, 0.8, 0.4565, 0.8, 0.4783, 0.2, 0.5, 0.2, 0.5, 0.0, 0.4783, 0.0, 0.4783, 0.4, 0.5, 0.4, 0.5, 0.2, 0.4783, 0.2, 0.4783, 0.6, 0.5, 0.6, 0.5, 0.4, 0.4783, 0.4, 0.4783, 0.8, 0.5, 0.8, 0.5, 0.6, 0.4783, 0.6, 0.4783, 1.0, 0.5, 1.0, 0.5, 0.8, 0.4783, 0.8, 0.5, 0.2, 0.5217, 0.2, 0.5217, 0.0, 0.5, 0.0, 0.5, 0.4, 0.5217, 0.4, 0.5217, 0.2, 0.5, 0.2, 0.5, 0.6, 0.5217, 0.6, 0.5217, 0.4, 0.5, 0.4, 0.5, 0.8, 0.5217, 0.8, 0.5217, 0.6, 0.5, 0.6, 0.5, 1.0, 0.5217, 1.0, 0.5217, 0.8, 0.5, 0.8, 0.5217, 0.2, 0.5435, 0.2, 0.5435, 0.0, 0.5217, 0.0, 0.5217, 0.4, 0.5435, 0.4, 0.5435, 0.2, 0.5217, 0.2, 0.5217, 0.6, 0.5435, 0.6, 0.5435, 0.4, 0.5217, 0.4, 0.5217, 0.8, 0.5435, 0.8, 0.5435, 0.6, 0.5217, 0.6, 0.5217, 1.0, 0.5435, 1.0, 0.5435, 0.8, 0.5217, 0.8, 0.5435, 0.2, 0.5652, 0.2, 0.5652, 0.0, 0.5435, 0.0, 0.5435, 0.4, 0.5652, 0.4, 0.5652, 0.2, 0.5435, 0.2, 0.5435, 0.6, 0.5652, 0.6, 0.5652, 0.4, 0.5435, 0.4, 0.5435, 0.8, 0.5652, 0.8, 0.5652, 0.6, 0.5435, 0.6, 0.5435, 1.0, 0.5652, 1.0, 0.5652, 0.8, 0.5435, 0.8, 0.5652, 0.2, 0.587, 0.2, 0.587, 0.0, 0.5652, 0.0, 0.5652, 0.4, 0.587, 0.4, 0.587, 0.2, 0.5652, 0.2, 0.5652, 0.6, 0.587, 0.6, 0.587, 0.4, 0.5652, 0.4, 0.5652, 0.8, 0.587, 0.8, 0.587, 0.6, 0.5652, 0.6, 0.5652, 1.0, 0.587, 1.0, 0.587, 0.8, 0.5652, 0.8, 0.587, 0.2, 0.6087, 0.2, 0.6087, 0.0, 0.587, 0.0, 0.587, 0.4, 0.6087, 0.4, 0.6087, 0.2, 0.587, 0.2, 0.587, 0.6, 0.6087, 0.6, 0.6087, 0.4, 0.587, 0.4, 0.587, 0.8, 0.6087, 0.8, 0.6087, 0.6, 0.587, 0.6, 0.587, 1.0, 0.6087, 1.0, 0.6087, 0.8, 0.587, 0.8, 0.6087, 0.2, 0.6304, 0.2, 0.6304, 0.0, 0.6087, 0.0, 0.6087, 0.4, 0.6304, 0.4, 0.6304, 0.2, 0.6087, 0.2, 0.6087, 0.6, 0.6304, 0.6, 0.6304, 0.4, 0.6087, 0.4, 0.6087, 0.8, 0.6304, 0.8, 0.6304, 0.6, 0.6087, 0.6, 0.6087, 1.0, 0.6304, 1.0, 0.6304, 0.8, 0.6087, 0.8, 0.6304, 0.2, 0.6522, 0.2, 0.6522, 0.0, 0.6304, 0.0, 0.6304, 0.4, 0.6522, 0.4, 0.6522, 0.2, 0.6304, 0.2, 0.6304, 0.6, 0.6522, 0.6, 0.6522, 0.4, 0.6304, 0.4, 0.6304, 0.8, 0.6522, 0.8, 0.6522, 0.6, 0.6304, 0.6, 0.6304, 1.0, 0.6522, 1.0, 0.6522, 0.8, 0.6304, 0.8, 0.6522, 0.2, 0.6739, 0.2, 0.6739, 0.0, 0.6522, 0.0, 0.6522, 0.4, 0.6739, 0.4, 0.6739, 0.2, 0.6522, 0.2, 0.6522, 0.6, 0.6739, 0.6, 0.6739, 0.4, 0.6522, 0.4, 0.6522, 0.8, 0.6739, 0.8, 0.6739, 0.6, 0.6522, 0.6, 0.6522, 1.0, 0.6739, 1.0, 0.6739, 0.8, 0.6522, 0.8, 0.6739, 0.2, 0.6957, 0.2, 0.6957, 0.0, 0.6739, 0.0, 0.6739, 0.4, 0.6957, 0.4, 0.6957, 0.2, 0.6739, 0.2, 0.6739, 0.6, 0.6957, 0.6, 0.6957, 0.4, 0.6739, 0.4, 0.6739, 0.8, 0.6957, 0.8, 0.6957, 0.6, 0.6739, 0.6, 0.6739, 1.0, 0.6957, 1.0, 0.6957, 0.8, 0.6739, 0.8, 0.6957, 0.2, 0.7174, 0.2, 0.7174, 0.0, 0.6957, 0.0, 0.6957, 0.4, 0.7174, 0.4, 0.7174, 0.2, 0.6957, 0.2, 0.6957, 0.6, 0.7174, 0.6, 0.7174, 0.4, 0.6957, 0.4, 0.6957, 0.8, 0.7174, 0.8, 0.7174, 0.6, 0.6957, 0.6, 0.6957, 1.0, 0.7174, 1.0, 0.7174, 0.8, 0.6957, 0.8, 0.7174, 0.2, 0.7391, 0.2, 0.7391, 0.0, 0.7174, 0.0, 0.7174, 0.4, 0.7391, 0.4, 0.7391, 0.2, 0.7174, 0.2, 0.7174, 0.6, 0.7391, 0.6, 0.7391, 0.4, 0.7174, 0.4, 0.7174, 0.8, 0.7391, 0.8, 0.7391, 0.6, 0.7174, 0.6, 0.7174, 1.0, 0.7391, 1.0, 0.7391, 0.8, 0.7174, 0.8, 0.7391, 0.2, 0.7609, 0.2, 0.7609, 0.0, 0.7391, 0.0, 0.7391, 0.4, 0.7609, 0.4, 0.7609, 0.2, 0.7391, 0.2, 0.7391, 0.6, 0.7609, 0.6, 0.7609, 0.4, 0.7391, 0.4, 0.7391, 0.8, 0.7609, 0.8, 0.7609, 0.6, 0.7391, 0.6, 0.7391, 1.0, 0.7609, 1.0, 0.7609, 0.8, 0.7391, 0.8, 0.7609, 0.2, 0.7826, 0.2, 0.7826, 0.0, 0.7609, 0.0, 0.7609, 0.4, 0.7826, 0.4, 0.7826, 0.2, 0.7609, 0.2, 0.7609, 0.6, 0.7826, 0.6, 0.7826, 0.4, 0.7609, 0.4, 0.7609, 0.8, 0.7826, 0.8, 0.7826, 0.6, 0.7609, 0.6, 0.7609, 1.0, 0.7826, 1.0, 0.7826, 0.8, 0.7609, 0.8, 0.7826, 0.2, 0.8043, 0.2, 0.8043, 0.0, 0.7826, 0.0, 0.7826, 0.4, 0.8043, 0.4, 0.8043, 0.2, 0.7826, 0.2, 0.7826, 0.6, 0.8043, 0.6, 0.8043, 0.4, 0.7826, 0.4, 0.7826, 0.8, 0.8043, 0.8, 0.8043, 0.6, 0.7826, 0.6, 0.7826, 1.0, 0.8043, 1.0, 0.8043, 0.8, 0.7826, 0.8, 0.8043, 0.2, 0.8261, 0.2, 0.8261, 0.0, 0.8043, 0.0, 0.8043, 0.4, 0.8261, 0.4, 0.8261, 0.2, 0.8043, 0.2, 0.8043, 0.6, 0.8261, 0.6, 0.8261, 0.4, 0.8043, 0.4, 0.8043, 0.8, 0.8261, 0.8, 0.8261, 0.6, 0.8043, 0.6, 0.8043, 1.0, 0.8261, 1.0, 0.8261, 0.8, 0.8043, 0.8, 0.8261, 0.2, 0.8478, 0.2, 0.8478, 0.0, 0.8261, 0.0, 0.8261, 0.4, 0.8478, 0.4, 0.8478, 0.2, 0.8261, 0.2, 0.8261, 0.6, 0.8478, 0.6, 0.8478, 0.4, 0.8261, 0.4, 0.8261, 0.8, 0.8478, 0.8, 0.8478, 0.6, 0.8261, 0.6, 0.8261, 1.0, 0.8478, 1.0, 0.8478, 0.8, 0.8261, 0.8, 0.8478, 0.2, 0.8696, 0.2, 0.8696, 0.0, 0.8478, 0.0, 0.8478, 0.4, 0.8696, 0.4, 0.8696, 0.2, 0.8478, 0.2, 0.8478, 0.6, 0.8696, 0.6, 0.8696, 0.4, 0.8478, 0.4, 0.8478, 0.8, 0.8696, 0.8, 0.8696, 0.6, 0.8478, 0.6, 0.8478, 1.0, 0.8696, 1.0, 0.8696, 0.8, 0.8478, 0.8, 0.8696, 0.2, 0.8913, 0.2, 0.8913, 0.0, 0.8696, 0.0, 0.8696, 0.4, 0.8913, 0.4, 0.8913, 0.2, 0.8696, 0.2, 0.8696, 0.6, 0.8913, 0.6, 0.8913, 0.4, 0.8696, 0.4, 0.8696, 0.8, 0.8913, 0.8, 0.8913, 0.6, 0.8696, 0.6, 0.8696, 1.0, 0.8913, 1.0, 0.8913, 0.8, 0.8696, 0.8, 0.8913, 0.2, 0.913, 0.2, 0.913, 0.0, 0.8913, 0.0, 0.8913, 0.4, 0.913, 0.4, 0.913, 0.2, 0.8913, 0.2, 0.8913, 0.6, 0.913, 0.6, 0.913, 0.4, 0.8913, 0.4, 0.8913, 0.8, 0.913, 0.8, 0.913, 0.6, 0.8913, 0.6, 0.8913, 1.0, 0.913, 1.0, 0.913, 0.8, 0.8913, 0.8, 0.913, 0.2, 0.9348, 0.2, 0.9348, 0.0, 0.913, 0.0, 0.913, 0.4, 0.9348, 0.4, 0.9348, 0.2, 0.913, 0.2, 0.913, 0.6, 0.9348, 0.6, 0.9348, 0.4, 0.913, 0.4, 0.913, 0.8, 0.9348, 0.8, 0.9348, 0.6, 0.913, 0.6, 0.913, 1.0, 0.9348, 1.0, 0.9348, 0.8, 0.913, 0.8, 0.9348, 0.2, 0.9565, 0.2, 0.9565, 0.0, 0.9348, 0.0, 0.9348, 0.4, 0.9565, 0.4, 0.9565, 0.2, 0.9348, 0.2, 0.9348, 0.6, 0.9565, 0.6, 0.9565, 0.4, 0.9348, 0.4, 0.9348, 0.8, 0.9565, 0.8, 0.9565, 0.6, 0.9348, 0.6, 0.9348, 1.0, 0.9565, 1.0, 0.9565, 0.8, 0.9348, 0.8, 0.9565, 0.2, 0.9783, 0.2, 0.9783, 0.0, 0.9565, 0.0, 0.9565, 0.4, 0.9783, 0.4, 0.9783, 0.2, 0.9565, 0.2, 0.9565, 0.6, 0.9783, 0.6, 0.9783, 0.4, 0.9565, 0.4, 0.9565, 0.8, 0.9783, 0.8, 0.9783, 0.6, 0.9565, 0.6, 0.9565, 1.0, 0.9783, 1.0, 0.9783, 0.8, 0.9565, 0.8, 0.9783, 0.2, 1.0, 0.2, 1.0, 0.0, 0.9783, 0.0, 0.9783, 0.4, 1.0, 0.4, 1.0, 0.2, 0.9783, 0.2, 0.9783, 0.6, 1.0, 0.6, 1.0, 0.4, 0.9783, 0.4, 0.9783, 0.8, 1.0, 0.8, 1.0, 0.6, 0.9783, 0.6, 0.9783, 1.0, 1.0, 1.0, 1.0, 0.8, 0.9783, 0.8, 0.0, 0.2, 0.04167, 0.2, 0.04167, 0.0, 0.0, 0.0, 0.0, 0.4, 0.04167, 0.4, 0.04167, 0.2, 0.0, 0.2, 0.0, 0.6, 0.04167, 0.6, 0.04167, 0.4, 0.0, 0.4, 0.0, 0.8, 0.04167, 0.8, 0.04167, 0.6, 0.0, 0.6, 0.0, 1.0, 0.04167, 1.0, 0.04167, 0.8, 0.0, 0.8, 0.04167, 0.2, 0.08333, 0.2, 0.08333, 0.0, 0.04167, 0.0, 0.04167, 0.4, 0.08333, 0.4, 0.08333, 0.2, 0.04167, 0.2, 0.04167, 0.6, 0.08333, 0.6, 0.08333, 0.4, 0.04167, 0.4, 0.04167, 0.8, 0.08333, 0.8, 0.08333, 0.6, 0.04167, 0.6, 0.04167, 1.0, 0.08333, 1.0, 0.08333, 0.8, 0.04167, 0.8, 0.08333, 0.2, 0.125, 0.2, 0.125, 0.0, 0.08333, 0.0, 0.08333, 0.4, 0.125, 0.4, 0.125, 0.2, 0.08333, 0.2, 0.08333, 0.6, 0.125, 0.6, 0.125, 0.4, 0.08333, 0.4, 0.08333, 0.8, 0.125, 0.8, 0.125, 0.6, 0.08333, 0.6, 0.08333, 1.0, 0.125, 1.0, 0.125, 0.8, 0.08333, 0.8, 0.125, 0.2, 0.1667, 0.2, 0.1667, 0.0, 0.125, 0.0, 0.125, 0.4, 0.1667, 0.4, 0.1667, 0.2, 0.125, 0.2, 0.125, 0.6, 0.1667, 0.6, 0.1667, 0.4, 0.125, 0.4, 0.125, 0.8, 0.1667, 0.8, 0.1667, 0.6, 0.125, 0.6, 0.125, 1.0, 0.1667, 1.0, 0.1667, 0.8, 0.125, 0.8, 0.1667, 0.2, 0.2083, 0.2, 0.2083, 0.0, 0.1667, 0.0, 0.1667, 0.4, 0.2083, 0.4, 0.2083, 0.2, 0.1667, 0.2, 0.1667, 0.6, 0.2083, 0.6, 0.2083, 0.4, 0.1667, 0.4, 0.1667, 0.8, 0.2083, 0.8, 0.2083, 0.6, 0.1667, 0.6, 0.1667, 1.0, 0.2083, 1.0, 0.2083, 0.8, 0.1667, 0.8, 0.2083, 0.2, 0.25, 0.2, 0.25, 0.0, 0.2083, 0.0, 0.2083, 0.4, 0.25, 0.4, 0.25, 0.2, 0.2083, 0.2, 0.2083, 0.6, 0.25, 0.6, 0.25, 0.4, 0.2083, 0.4, 0.2083, 0.8, 0.25, 0.8, 0.25, 0.6, 0.2083, 0.6, 0.2083, 1.0, 0.25, 1.0, 0.25, 0.8, 0.2083, 0.8, 0.25, 0.2, 0.2917, 0.2, 0.2917, 0.0, 0.25, 0.0, 0.25, 0.4, 0.2917, 0.4, 0.2917, 0.2, 0.25, 0.2, 0.25, 0.6, 0.2917, 0.6, 0.2917, 0.4, 0.25, 0.4, 0.25, 0.8, 0.2917, 0.8, 0.2917, 0.6, 0.25, 0.6, 0.25, 1.0, 0.2917, 1.0, 0.2917, 0.8, 0.25, 0.8, 0.2917, 0.2, 0.3333, 0.2, 0.3333, 0.0, 0.2917, 0.0, 0.2917, 0.4, 0.3333, 0.4, 0.3333, 0.2, 0.2917, 0.2, 0.2917, 0.6, 0.3333, 0.6, 0.3333, 0.4, 0.2917, 0.4, 0.2917, 0.8, 0.3333, 0.8, 0.3333, 0.6, 0.2917, 0.6, 0.2917, 1.0, 0.3333, 1.0, 0.3333, 0.8, 0.2917, 0.8, 0.3333, 0.2, 0.375, 0.2, 0.375, 0.0, 0.3333, 0.0, 0.3333, 0.4, 0.375, 0.4, 0.375, 0.2, 0.3333, 0.2, 0.3333, 0.6, 0.375, 0.6, 0.375, 0.4, 0.3333, 0.4, 0.3333, 0.8, 0.375, 0.8, 0.375, 0.6, 0.3333, 0.6, 0.3333, 1.0, 0.375, 1.0, 0.375, 0.8, 0.3333, 0.8, 0.375, 0.2, 0.4167, 0.2, 0.4167, 0.0, 0.375, 0.0, 0.375, 0.4, 0.4167, 0.4, 0.4167, 0.2, 0.375, 0.2, 0.375, 0.6, 0.4167, 0.6, 0.4167, 0.4, 0.375, 0.4, 0.375, 0.8, 0.4167, 0.8, 0.4167, 0.6, 0.375, 0.6, 0.375, 1.0, 0.4167, 1.0, 0.4167, 0.8, 0.375, 0.8, 0.4167, 0.2, 0.4583, 0.2, 0.4583, 0.0, 0.4167, 0.0, 0.4167, 0.4, 0.4583, 0.4, 0.4583, 0.2, 0.4167, 0.2, 0.4167, 0.6, 0.4583, 0.6, 0.4583, 0.4, 0.4167, 0.4, 0.4167, 0.8, 0.4583, 0.8, 0.4583, 0.6, 0.4167, 0.6, 0.4167, 1.0, 0.4583, 1.0, 0.4583, 0.8, 0.4167, 0.8, 0.4583, 0.2, 0.5, 0.2, 0.5, 0.0, 0.4583, 0.0, 0.4583, 0.4, 0.5, 0.4, 0.5, 0.2, 0.4583, 0.2, 0.4583, 0.6, 0.5, 0.6, 0.5, 0.4, 0.4583, 0.4, 0.4583, 0.8, 0.5, 0.8, 0.5, 0.6, 0.4583, 0.6, 0.4583, 1.0, 0.5, 1.0, 0.5, 0.8, 0.4583, 0.8, 0.5, 0.2, 0.5417, 0.2, 0.5417, 0.0, 0.5, 0.0, 0.5, 0.4, 0.5417, 0.4, 0.5417, 0.2, 0.5, 0.2, 0.5, 0.6, 0.5417, 0.6, 0.5417, 0.4, 0.5, 0.4, 0.5, 0.8, 0.5417, 0.8, 0.5417, 0.6, 0.5, 0.6, 0.5, 1.0, 0.5417, 1.0, 0.5417, 0.8, 0.5, 0.8, 0.5417, 0.2, 0.5833, 0.2, 0.5833, 0.0, 0.5417, 0.0, 0.5417, 0.4, 0.5833, 0.4, 0.5833, 0.2, 0.5417, 0.2, 0.5417, 0.6, 0.5833, 0.6, 0.5833, 0.4, 0.5417, 0.4, 0.5417, 0.8, 0.5833, 0.8, 0.5833, 0.6, 0.5417, 0.6, 0.5417, 1.0, 0.5833, 1.0, 0.5833, 0.8, 0.5417, 0.8, 0.5833, 0.2, 0.625, 0.2, 0.625, 0.0, 0.5833, 0.0, 0.5833, 0.4, 0.625, 0.4, 0.625, 0.2, 0.5833, 0.2, 0.5833, 0.6, 0.625, 0.6, 0.625, 0.4, 0.5833, 0.4, 0.5833, 0.8, 0.625, 0.8, 0.625, 0.6, 0.5833, 0.6, 0.5833, 1.0, 0.625, 1.0, 0.625, 0.8, 0.5833, 0.8, 0.625, 0.2, 0.6667, 0.2, 0.6667, 0.0, 0.625, 0.0, 0.625, 0.4, 0.6667, 0.4, 0.6667, 0.2, 0.625, 0.2, 0.625, 0.6, 0.6667, 0.6, 0.6667, 0.4, 0.625, 0.4, 0.625, 0.8, 0.6667, 0.8, 0.6667, 0.6, 0.625, 0.6, 0.625, 1.0, 0.6667, 1.0, 0.6667, 0.8, 0.625, 0.8, 0.6667, 0.2, 0.7083, 0.2, 0.7083, 0.0, 0.6667, 0.0, 0.6667, 0.4, 0.7083, 0.4, 0.7083, 0.2, 0.6667, 0.2, 0.6667, 0.6, 0.7083, 0.6, 0.7083, 0.4, 0.6667, 0.4, 0.6667, 0.8, 0.7083, 0.8, 0.7083, 0.6, 0.6667, 0.6, 0.6667, 1.0, 0.7083, 1.0, 0.7083, 0.8, 0.6667, 0.8, 0.7083, 0.2, 0.75, 0.2, 0.75, 0.0, 0.7083, 0.0, 0.7083, 0.4, 0.75, 0.4, 0.75, 0.2, 0.7083, 0.2, 0.7083, 0.6, 0.75, 0.6, 0.75, 0.4, 0.7083, 0.4, 0.7083, 0.8, 0.75, 0.8, 0.75, 0.6, 0.7083, 0.6, 0.7083, 1.0, 0.75, 1.0, 0.75, 0.8, 0.7083, 0.8, 0.75, 0.2, 0.7917, 0.2, 0.7917, 0.0, 0.75, 0.0, 0.75, 0.4, 0.7917, 0.4, 0.7917, 0.2, 0.75, 0.2, 0.75, 0.6, 0.7917, 0.6, 0.7917, 0.4, 0.75, 0.4, 0.75, 0.8, 0.7917, 0.8, 0.7917, 0.6, 0.75, 0.6, 0.75, 1.0, 0.7917, 1.0, 0.7917, 0.8, 0.75, 0.8, 0.7917, 0.2, 0.8333, 0.2, 0.8333, 0.0, 0.7917, 0.0, 0.7917, 0.4, 0.8333, 0.4, 0.8333, 0.2, 0.7917, 0.2, 0.7917, 0.6, 0.8333, 0.6, 0.8333, 0.4, 0.7917, 0.4, 0.7917, 0.8, 0.8333, 0.8, 0.8333, 0.6, 0.7917, 0.6, 0.7917, 1.0, 0.8333, 1.0, 0.8333, 0.8, 0.7917, 0.8, 0.8333, 0.2, 0.875, 0.2, 0.875, 0.0, 0.8333, 0.0, 0.8333, 0.4, 0.875, 0.4, 0.875, 0.2, 0.8333, 0.2, 0.8333, 0.6, 0.875, 0.6, 0.875, 0.4, 0.8333, 0.4, 0.8333, 0.8, 0.875, 0.8, 0.875, 0.6, 0.8333, 0.6, 0.8333, 1.0, 0.875, 1.0, 0.875, 0.8, 0.8333, 0.8, 0.875, 0.2, 0.9167, 0.2, 0.9167, 0.0, 0.875, 0.0, 0.875, 0.4, 0.9167, 0.4, 0.9167, 0.2, 0.875, 0.2, 0.875, 0.6, 0.9167, 0.6, 0.9167, 0.4, 0.875, 0.4, 0.875, 0.8, 0.9167, 0.8, 0.9167, 0.6, 0.875, 0.6, 0.875, 1.0, 0.9167, 1.0, 0.9167, 0.8, 0.875, 0.8, 0.9167, 0.2, 0.9583, 0.2, 0.9583, 0.0, 0.9167, 0.0, 0.9167, 0.4, 0.9583, 0.4, 0.9583, 0.2, 0.9167, 0.2, 0.9167, 0.6, 0.9583, 0.6, 0.9583, 0.4, 0.9167, 0.4, 0.9167, 0.8, 0.9583, 0.8, 0.9583, 0.6, 0.9167, 0.6, 0.9167, 1.0, 0.9583, 1.0, 0.9583, 0.8, 0.9167, 0.8, 0.9583, 0.2, 1.0, 0.2, 1.0, 0.0, 0.9583, 0.0, 0.9583, 0.4, 1.0, 0.4, 1.0, 0.2, 0.9583, 0.2, 0.9583, 0.6, 1.0, 0.6, 1.0, 0.4, 0.9583, 0.4, 0.9583, 0.8, 1.0, 0.8, 1.0, 0.6, 0.9583, 0.6, 0.9583, 1.0, 1.0, 1.0, 1.0, 0.8, 0.9583, 0.8])
me_text_001.update()

# ---- objects
ob_text = bpy.data.objects.new('Text', me_text_001)

# ---- transforms, parenting, visibility, modifiers, constraints
ob_text.location = (0.0, 0.0, 0.0)
ob_text.rotation_euler = (1.571, -0.0, 3.142)

# ---- collection membership
col_collection.objects.link(ob_text)

# ---- scene / render settings (as saved in the file)
scene.frame_start = 1; scene.frame_end = 250; scene.frame_set(1)
scene.render.engine = 'BLENDER_EEVEE_NEXT'
scene.cycles.sampling_pattern = 'TABULATED_SOBOL'
scene.cycles.use_light_tree = False
scene.view_settings.view_transform = 'Filmic'
bpy.context.view_layer.update()

# ---- added for rendering (the .blend has no active camera and no usable light): camera, sun
cam_auto = bpy.data.cameras.new('AutoCamera')
cam_auto.lens = 50.0
cam_auto.sensor_width = 36.0
cam_auto.clip_end = 1000.0
ob_auto_camera = bpy.data.objects.new('AutoCamera', cam_auto)
scene.collection.objects.link(ob_auto_camera)
ob_auto_camera.location = (0.696942, -0.830155, 0.557887)
ob_auto_camera.rotation_euler = (1.09748, -7.21219e-08, 0.694738)
scene.camera = ob_auto_camera
light_auto_sun = bpy.data.lights.new('AutoSun', 'SUN')
light_auto_sun.energy = 3.0
light_auto_sun.angle = 0.0523599
ob_auto_sun = bpy.data.objects.new('AutoSun', light_auto_sun)
scene.collection.objects.link(ob_auto_sun)
ob_auto_sun.rotation_euler = (0.872665, 0.174533, 0.523599)
bpy.context.view_layer.update()
